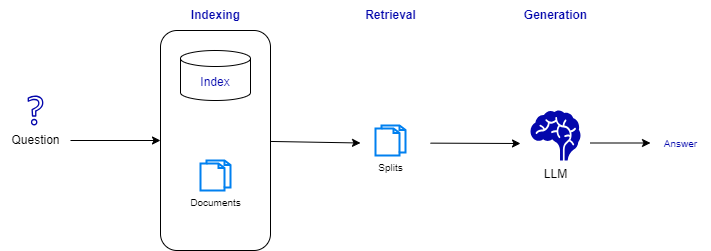

The diagram above was exported from draw.io. Its source (the exported page's mxGraphModel, read from the mxfile embedded in the PNG):
<mxGraphModel dx="729" dy="711" grid="1" gridSize="10" guides="1" tooltips="1" connect="1" arrows="1" fold="1" page="1" pageScale="1" pageWidth="850" pageHeight="1100" math="0" shadow="0">
  <root>
    <mxCell id="0" />
    <mxCell id="1" parent="0" />
    <mxCell id="9" style="edgeStyle=none;html=1;fontSize=10;fontColor=#0407AC;" parent="1" edge="1">
      <mxGeometry relative="1" as="geometry">
        <mxPoint x="670" y="312.5" as="targetPoint" />
        <mxPoint x="610" y="312.5" as="sourcePoint" />
      </mxGeometry>
    </mxCell>
    <mxCell id="2" value="LLM" style="shape=mxgraph.signs.healthcare.brain;html=1;pointerEvents=1;fillColor=#0407AC;strokeColor=none;verticalLabelPosition=bottom;verticalAlign=top;align=center;" parent="1" vertex="1">
      <mxGeometry x="550" y="280" width="50" height="50" as="geometry" />
    </mxCell>
    <mxCell id="6" style="edgeStyle=none;html=1;entryX=0;entryY=0.5;entryDx=0;entryDy=0;fontColor=#0407AC;" parent="1" source="3" target="5" edge="1">
      <mxGeometry relative="1" as="geometry" />
    </mxCell>
    <mxCell id="3" value="Question" style="text;html=1;align=center;verticalAlign=middle;resizable=0;points=[];autosize=1;strokeColor=none;fillColor=none;" parent="1" vertex="1">
      <mxGeometry x="20" y="295" width="70" height="30" as="geometry" />
    </mxCell>
    <mxCell id="4" value="" style="sketch=0;outlineConnect=0;fontColor=#232F3E;gradientColor=none;fillColor=#0407AC;strokeColor=none;dashed=0;verticalLabelPosition=bottom;verticalAlign=top;align=center;html=1;fontSize=12;fontStyle=0;aspect=fixed;pointerEvents=1;shape=mxgraph.aws4.question;" parent="1" vertex="1">
      <mxGeometry x="47.120000000000005" y="265" width="15.77" height="30" as="geometry" />
    </mxCell>
    <mxCell id="12" style="edgeStyle=none;html=1;entryX=0;entryY=0.5;entryDx=0;entryDy=0;fontSize=10;fontColor=#0407AC;" parent="1" source="5" edge="1">
      <mxGeometry relative="1" as="geometry">
        <mxPoint x="380" y="312.5" as="targetPoint" />
      </mxGeometry>
    </mxCell>
    <mxCell id="5" value="" style="rounded=1;whiteSpace=wrap;html=1;fillColor=none;fontColor=#0407AC;fontStyle=1;verticalAlign=top;" parent="1" vertex="1">
      <mxGeometry x="180" y="200" width="110" height="220" as="geometry" />
    </mxCell>
    <mxCell id="7" value="Index" style="shape=cylinder3;whiteSpace=wrap;html=1;boundedLbl=1;backgroundOutline=1;size=8;fontColor=#0407AC;fillColor=none;" parent="1" vertex="1">
      <mxGeometry x="200" y="220" width="70" height="50" as="geometry" />
    </mxCell>
    <mxCell id="8" value="Documents" style="html=1;verticalLabelPosition=bottom;align=center;labelBackgroundColor=#ffffff;verticalAlign=top;strokeWidth=2;strokeColor=#0080F0;shadow=0;dashed=0;shape=mxgraph.ios7.icons.documents;fontSize=10;" parent="1" vertex="1">
      <mxGeometry x="220" y="330" width="30" height="30" as="geometry" />
    </mxCell>
    <mxCell id="10" value="Answer" style="text;html=1;align=center;verticalAlign=middle;resizable=0;points=[];autosize=1;strokeColor=none;fillColor=none;fontSize=10;fontColor=#0407AC;" parent="1" vertex="1">
      <mxGeometry x="670" y="297.5" width="60" height="30" as="geometry" />
    </mxCell>
    <mxCell id="11" value="Splits" style="html=1;verticalLabelPosition=bottom;align=center;labelBackgroundColor=#ffffff;verticalAlign=top;strokeWidth=2;strokeColor=#0080F0;shadow=0;dashed=0;shape=mxgraph.ios7.icons.documents;fontSize=10;" parent="1" vertex="1">
      <mxGeometry x="395" y="295" width="30" height="30" as="geometry" />
    </mxCell>
    <mxCell id="14" style="edgeStyle=none;html=1;fontSize=10;fontColor=#0407AC;" parent="1" edge="1">
      <mxGeometry relative="1" as="geometry">
        <mxPoint x="540" y="313" as="targetPoint" />
        <mxPoint x="450" y="312.64" as="sourcePoint" />
      </mxGeometry>
    </mxCell>
    <mxCell id="15" value="&lt;font style=&quot;font-size: 12px;&quot;&gt;&lt;b&gt;Indexing&lt;/b&gt;&lt;/font&gt;" style="text;html=1;align=center;verticalAlign=middle;resizable=0;points=[];autosize=1;strokeColor=none;fillColor=none;fontSize=10;fontColor=#0407AC;" parent="1" vertex="1">
      <mxGeometry x="200" y="170" width="70" height="30" as="geometry" />
    </mxCell>
    <mxCell id="16" value="&lt;font style=&quot;font-size: 12px;&quot;&gt;&lt;b&gt;Retrieval&lt;/b&gt;&lt;/font&gt;" style="text;html=1;align=center;verticalAlign=middle;resizable=0;points=[];autosize=1;strokeColor=none;fillColor=none;fontSize=10;fontColor=#0407AC;" parent="1" vertex="1">
      <mxGeometry x="375" y="170" width="70" height="30" as="geometry" />
    </mxCell>
    <mxCell id="17" value="&lt;font style=&quot;font-size: 12px;&quot;&gt;&lt;b&gt;Generation&lt;/b&gt;&lt;/font&gt;" style="text;html=1;align=center;verticalAlign=middle;resizable=0;points=[];autosize=1;strokeColor=none;fillColor=none;fontSize=10;fontColor=#0407AC;" parent="1" vertex="1">
      <mxGeometry x="530" y="170" width="90" height="30" as="geometry" />
    </mxCell>
  </root>
</mxGraphModel>